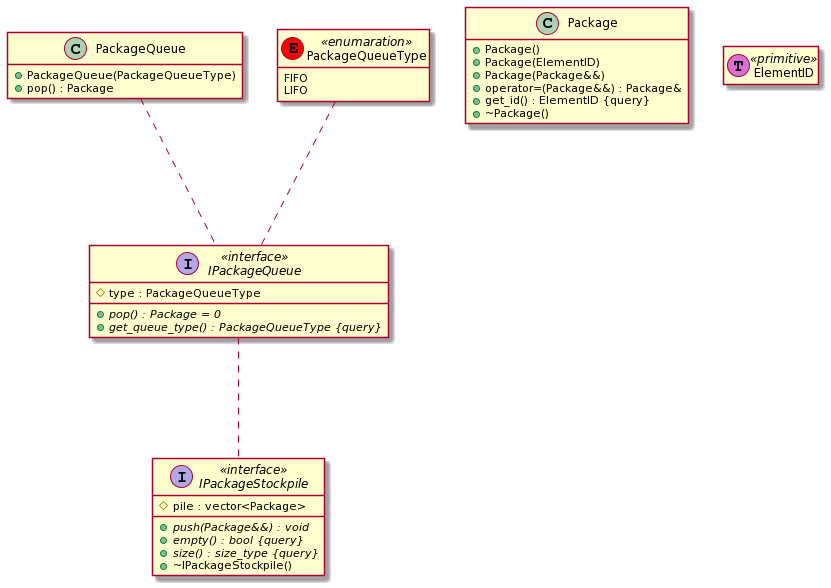

The diagram above was rendered by PlantUML. Its source (embedded in the PNG):
@startuml
hide empty members

interface IPackageQueue <<interface>> {
        ' metoda `some_method` nie modyfikuje stanu obiektu (stąd "{query}")
    + {abstract} pop() : Package = 0
    + {abstract} get_queue_type() : PackageQueueType {query}
    # type : PackageQueueType
}

interface IPackageStockpile <<interface>> {
    + {abstract} push(Package&&) : void
    + {abstract} empty() : bool {query}
    + {abstract} size() : size_type {query}
    + ~IPackageStockpile()
    # pile : vector<Package>
}

class PackageQueue {
    + PackageQueue(PackageQueueType)
    + pop() : Package
}

class Package {
    + Package()
    + Package(ElementID)
    + Package(Package&&)
    + operator=(Package&&) : Package&
    + get_id() : ElementID {query}
    + ~Package()
}

class PackageQueueType << (E,red) enumaration>> {
    FIFO
    LIFO
}

' Id to zdefiniowany w programie typ prosty (np. alias na `int`)
class ElementID << (T,orchid) primitive>>

IPackageQueue .-- IPackageStockpile 
PackageQueue .-- IPackageQueue
PackageQueueType  .-- IPackageQueue
@enduml